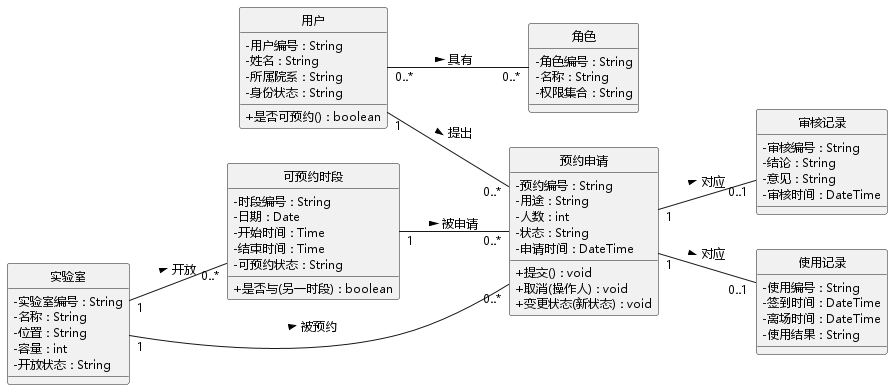

The diagram above was rendered by PlantUML. Its source (embedded in the PNG):
@startuml
skinparam monochrome true
skinparam shadowing false
skinparam defaultFontName "Microsoft YaHei"
skinparam defaultFontSize 12
skinparam classAttributeIconSize 0
hide circle
left to right direction

class 用户 {
  - 用户编号 : String
  - 姓名 : String
  - 所属院系 : String
  - 身份状态 : String
  + 是否可预约() : boolean
}

class 角色 {
  - 角色编号 : String
  - 名称 : String
  - 权限集合 : String
}

class 实验室 {
  - 实验室编号 : String
  - 名称 : String
  - 位置 : String
  - 容量 : int
  - 开放状态 : String
}

class 可预约时段 {
  - 时段编号 : String
  - 日期 : Date
  - 开始时间 : Time
  - 结束时间 : Time
  - 可预约状态 : String
  + 是否与(另一时段) : boolean
}

class 预约申请 {
  - 预约编号 : String
  - 用途 : String
  - 人数 : int
  - 状态 : String
  - 申请时间 : DateTime
  + 提交() : void
  + 取消(操作人) : void
  + 变更状态(新状态) : void
}

class 审核记录 {
  - 审核编号 : String
  - 结论 : String
  - 意见 : String
  - 审核时间 : DateTime
}

class 使用记录 {
  - 使用编号 : String
  - 签到时间 : DateTime
  - 离场时间 : DateTime
  - 使用结果 : String
}

用户 "1" -- "0..*" 预约申请 : 提出 >
用户 "0..*" -- "0..*" 角色 : 具有 >
实验室 "1" -- "0..*" 可预约时段 : 开放 >
实验室 "1" -- "0..*" 预约申请 : 被预约 >
可预约时段 "1" -- "0..*" 预约申请 : 被申请 >
预约申请 "1" -- "0..1" 审核记录 : 对应 >
预约申请 "1" -- "0..1" 使用记录 : 对应 >
@enduml